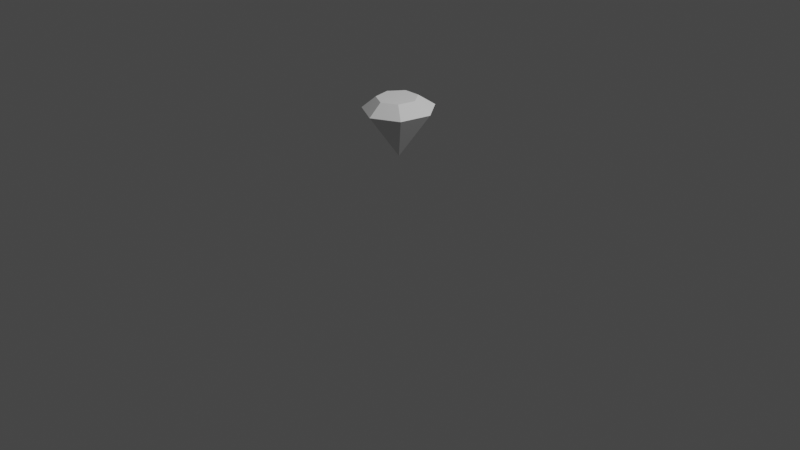# Source: untitled.blend  (saved by Blender 3.6.13; exported with 4.5.12 LTS)
import bpy
from mathutils import Matrix  # noqa: F401  (used for matrix-valued properties, if any)

bpy.ops.wm.read_factory_settings(use_empty=True)
scene = bpy.context.scene
scene.name = 'Scene'

# ---- collections
col_collection = bpy.data.collections.new('Collection'); scene.collection.children.link(col_collection)

# ---- world
world_world = bpy.data.worlds.new('World'); scene.world = world_world
world_world.use_nodes = True; world_world.node_tree.nodes.clear()
_N = world_world.node_tree.nodes; _L = world_world.node_tree.links
n0 = _N.new('ShaderNodeOutputWorld'); n0.name = 'World Output'; n0.location = (300, 300)
n1 = _N.new('ShaderNodeBackground'); n1.name = 'Background'; n1.location = (10, 300)
n1.inputs[0].default_value = (0.05088, 0.05088, 0.05088, 1.0)
_L.new(n1.outputs[0], n0.inputs[0])
n0.is_active_output = True
world_world.color = (0.05088, 0.05088, 0.05088)
world_world.use_sun_shadow = False
world_world.sun_shadow_jitter_overblur = 0.0

# ---- cameras
cam_camera = bpy.data.cameras.new('Camera')
cam_camera.clip_end = 100.0
cam_camera.ortho_scale = 7.314

# ---- lights
light_light = bpy.data.lights.new('Light', 'POINT')
light_light.transmission_factor = 0.0
light_light.energy = 1000.0
light_light.shadow_soft_size = 0.1
light_light.shadow_maximum_resolution = 0.006
light_light.use_absolute_resolution = True

# ---- meshes
me_cone = bpy.data.meshes.new('Cone')
me_cone.from_pydata([(0.0, 0.0, 1.0), (-0.01558, 0.3076, -1.471), (0.2125, 0.1978, -1.471), (0.2688, -0.04898, -1.471), (0.111, -0.2469, -1.471), (-0.1421, -0.2469, -1.471), (-0.2999, -0.04898, -1.471), (-0.2436, 0.1978, -1.471), (3.653e-09, 0.5098, -1.0), (0.3985, 0.3178, -1.0), (0.497, -0.1134, -1.0), (0.2212, -0.4593, -1.0), (-0.2212, -0.4593, -1.0), (-0.497, -0.1134, -1.0), (-0.3985, 0.3178, -1.0)], [], [(8, 0, 9), (9, 0, 10), (10, 0, 11), (11, 0, 12), (12, 0, 13), (13, 0, 14), (14, 0, 8), (1, 2, 3, 4, 5, 6, 7), (2, 1, 8, 9), (3, 2, 9, 10), (4, 3, 10, 11), (5, 4, 11, 12), (6, 5, 12, 13), (7, 6, 13, 14), (1, 7, 14, 8)])
_uv = me_cone.uv_layers.new(name='UVMap')
_uv.uv.foreach_set('vector', [0.25, 0.49, 0.25, 0.25, 0.4376, 0.3996, 0.4376, 0.3996, 0.25, 0.25, 0.484, 0.1966, 0.484, 0.1966, 0.25, 0.25, 0.3541, 0.03377, 0.3541, 0.03377, 0.25, 0.25, 0.1459, 0.03377, 0.1459, 0.03377, 0.25, 0.25, 0.01602, 0.1966, 0.01602, 0.1966, 0.25, 0.25, 0.06236, 0.3996, 0.06236, 0.3996, 0.25, 0.25, 0.25, 0.49, 0.75, 0.3873, 0.8574, 0.3356, 0.8839, 0.2194, 0.8096, 0.1263, 0.6904, 0.1263, 0.6161, 0.2194, 0.6426, 0.3356, 0.8574, 0.3356, 0.75, 0.3873, 0.75, 0.49, 0.9376, 0.3996, 0.8839, 0.2194, 0.8574, 0.3356, 0.9376, 0.3996, 0.984, 0.1966, 0.8096, 0.1263, 0.8839, 0.2194, 0.984, 0.1966, 0.8541, 0.03377, 0.6904, 0.1263, 0.8096, 0.1263, 0.8541, 0.03377, 0.6459, 0.03377, 0.6161, 0.2194, 0.6904, 0.1263, 0.6459, 0.03377, 0.516, 0.1966, 0.6426, 0.3356, 0.6161, 0.2194, 0.516, 0.1966, 0.5624, 0.3996, 0.75, 0.3873, 0.6426, 0.3356, 0.5624, 0.3996, 0.75, 0.49])
me_cone.update()

# ---- objects
ob_light = bpy.data.objects.new('Light', light_light)
ob_camera = bpy.data.objects.new('Camera', cam_camera)
ob_cone = bpy.data.objects.new('Cone', me_cone)

# ---- transforms, parenting, visibility, modifiers, constraints
ob_light.location = (4.076, 1.005, 5.904)
ob_light.rotation_euler = (0.6503, 0.05522, 1.866)
ob_light.lock_rotations_4d = False
ob_light.empty_display_type = 'ARROWS'
ob_light.color = (0.0, 0.0, 0.0, 0.0)
ob_light.lineart.crease_threshold = 0.0
ob_camera.location = (7.359, -6.926, 4.958)
ob_camera.rotation_euler = (1.109, 0.0, 0.8149)
ob_camera.lock_rotations_4d = False
ob_camera.empty_display_type = 'ARROWS'
ob_camera.color = (0.0, 0.0, 0.0, 0.0)
ob_camera.display_type = 'WIRE'
ob_camera.lineart.crease_threshold = 0.0
ob_cone.location = (-0.03942, 0.03358, 0.9166)
ob_cone.rotation_euler = (3.142, -0.0, 0.0)
ob_cone.scale = (0.6972, 0.7488, 0.2489)

# ---- collection membership
col_collection.objects.link(ob_light)
col_collection.objects.link(ob_camera)
col_collection.objects.link(ob_cone)

# ---- scene / render settings (as saved in the file)
scene.camera = ob_camera
scene.frame_start = 1; scene.frame_end = 250; scene.frame_set(1)
scene.render.engine = 'BLENDER_EEVEE_NEXT'
scene.cycles.sampling_pattern = 'TABULATED_SOBOL'
scene.view_settings.view_transform = 'Filmic'
bpy.context.view_layer.update()

